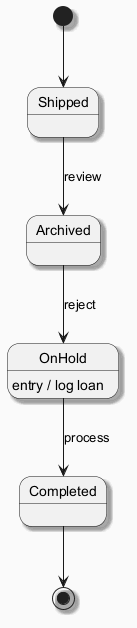

The diagram above was rendered by PlantUML. Its source (embedded in the PNG):
@startuml
skinparam backgroundColor #FAFAFA
skinparam classBackgroundColor #FFF3E0
skinparam classBorderColor #E65100
skinparam shadowing true
[*] --> Shipped
Shipped --> Archived : review
Archived --> OnHold : reject
OnHold --> Completed : process
OnHold : entry / log loan
Completed --> [*]
@enduml